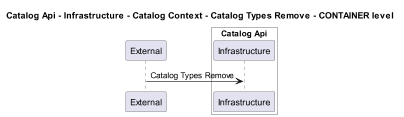

The diagram above was rendered by PlantUML. Its source (embedded in the PNG):
@startuml
!pragma layout smetana
skinparam dpi 60

title Catalog Api - Infrastructure - Catalog Context - Catalog Types Remove - CONTAINER level

participant "External" as C4InterFlow.SoftwareSystems.ExternalSystem

box "Catalog Api" #White
    participant "Infrastructure" as dotnet.eShop.Architecture.SoftwareSystems.CatalogApi.Containers.Infrastructure
end box


C4InterFlow.SoftwareSystems.ExternalSystem -> dotnet.eShop.Architecture.SoftwareSystems.CatalogApi.Containers.Infrastructure : Catalog Types Remove


@enduml